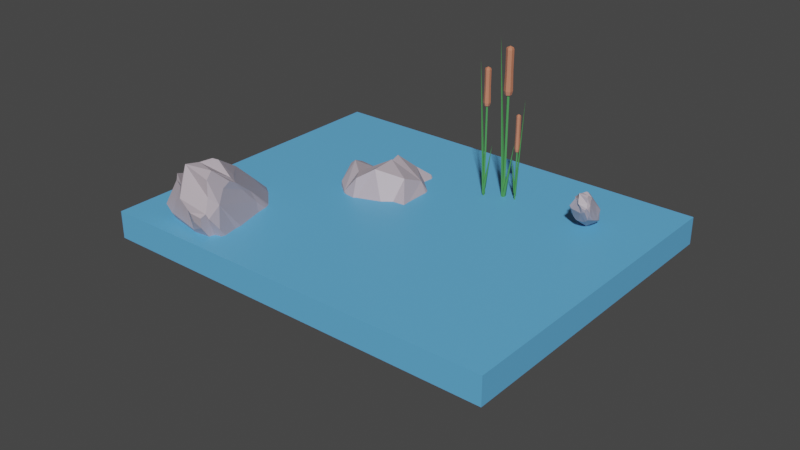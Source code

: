 # Source: pond.blend  (saved by Blender 2.91.10; exported with 4.5.12 LTS)
import bpy
from mathutils import Matrix  # noqa: F401  (used for matrix-valued properties, if any)

bpy.ops.wm.read_factory_settings(use_empty=True)
scene = bpy.context.scene
scene.name = 'Scene'

# ---- collections
col_collection = bpy.data.collections.new('Collection'); scene.collection.children.link(col_collection)

# ---- materials (node trees are filled in below, after node groups)
mat_water = bpy.data.materials.new('Water')
mat_water.use_transparent_shadow = False
mat_stone = bpy.data.materials.new('Stone')
mat_stone.use_transparent_shadow = False
mat_leaf = bpy.data.materials.new('Leaf')
mat_leaf.use_transparent_shadow = False
mat_cattail = bpy.data.materials.new('Cattail')
mat_cattail.use_transparent_shadow = False

# ---- material node trees
mat_water.use_nodes = True; mat_water.node_tree.nodes.clear()
_N = mat_water.node_tree.nodes; _L = mat_water.node_tree.links
n0 = _N.new('ShaderNodeBsdfPrincipled'); n0.name = 'Principled BSDF'; n0.location = (10, 361)
n0.distribution = 'GGX'
n0.subsurface_method = 'BURLEY'
n0.inputs[0].default_value = (0.1232, 0.4382, 0.8, 1.0)
n0.inputs[3].default_value = 1.45
n0.inputs[27].default_value = (0.0, 0.0, 0.0, 1.0)
n0.inputs[28].default_value = 1.0
n1 = _N.new('ShaderNodeOutputMaterial'); n1.name = 'Material Output'; n1.location = (300, 361)
_L.new(n0.outputs[0], n1.inputs[0])
n1.is_active_output = True
mat_stone.use_nodes = True; mat_stone.node_tree.nodes.clear()
_N = mat_stone.node_tree.nodes; _L = mat_stone.node_tree.links
n0 = _N.new('ShaderNodeBsdfPrincipled'); n0.name = 'Principled BSDF'; n0.location = (10, 361)
n0.distribution = 'GGX'
n0.subsurface_method = 'BURLEY'
n0.inputs[0].default_value = (0.4689, 0.4061, 0.4527, 1.0)
n0.inputs[3].default_value = 1.45
n0.inputs[27].default_value = (0.0, 0.0, 0.0, 1.0)
n0.inputs[28].default_value = 1.0
n1 = _N.new('ShaderNodeOutputMaterial'); n1.name = 'Material Output'; n1.location = (300, 361)
_L.new(n0.outputs[0], n1.inputs[0])
n1.is_active_output = True
mat_leaf.use_nodes = True; mat_leaf.node_tree.nodes.clear()
_N = mat_leaf.node_tree.nodes; _L = mat_leaf.node_tree.links
n0 = _N.new('ShaderNodeBsdfPrincipled'); n0.name = 'Principled BSDF'; n0.location = (10, 300)
n0.distribution = 'GGX'
n0.subsurface_method = 'BURLEY'
n0.inputs[0].default_value = (0.07296, 0.3105, 0.07632, 1.0)
n0.inputs[3].default_value = 1.45
n0.inputs[27].default_value = (0.0, 0.0, 0.0, 1.0)
n0.inputs[28].default_value = 1.0
n1 = _N.new('ShaderNodeOutputMaterial'); n1.name = 'Material Output'; n1.location = (300, 300)
_L.new(n0.outputs[0], n1.inputs[0])
n1.is_active_output = True
mat_cattail.use_nodes = True; mat_cattail.node_tree.nodes.clear()
_N = mat_cattail.node_tree.nodes; _L = mat_cattail.node_tree.links
n0 = _N.new('ShaderNodeBsdfPrincipled'); n0.name = 'Principled BSDF'; n0.location = (10, 300)
n0.distribution = 'GGX'
n0.subsurface_method = 'BURLEY'
n0.inputs[0].default_value = (0.5856, 0.2054, 0.1142, 1.0)
n0.inputs[3].default_value = 1.45
n0.inputs[27].default_value = (0.0, 0.0, 0.0, 1.0)
n0.inputs[28].default_value = 1.0
n1 = _N.new('ShaderNodeOutputMaterial'); n1.name = 'Material Output'; n1.location = (300, 300)
_L.new(n0.outputs[0], n1.inputs[0])
n1.is_active_output = True

# ---- world
world_world = bpy.data.worlds.new('World'); scene.world = world_world
world_world.use_nodes = True; world_world.node_tree.nodes.clear()
_N = world_world.node_tree.nodes; _L = world_world.node_tree.links
n0 = _N.new('ShaderNodeOutputWorld'); n0.name = 'World Output'; n0.location = (300, 300)
n1 = _N.new('ShaderNodeBackground'); n1.name = 'Background'; n1.location = (10, 300)
n1.inputs[0].default_value = (0.05088, 0.05088, 0.05088, 1.0)
_L.new(n1.outputs[0], n0.inputs[0])
n0.is_active_output = True
world_world.color = (0.05088, 0.05088, 0.05088)
world_world.use_sun_shadow = False
world_world.sun_shadow_jitter_overblur = 0.0

# ---- meshes
me_cube_001 = bpy.data.meshes.new('Cube.001')
me_cube_001.from_pydata([(-1.0, -1.0, -1.0), (-1.0, -1.0, 1.0), (-1.0, 1.0, -1.0), (-1.0, 1.0, 1.0), (1.0, -1.0, -1.0), (1.0, -1.0, 1.0), (1.0, 1.0, -1.0), (1.0, 1.0, 1.0)], [], [(0, 1, 3, 2), (2, 3, 7, 6), (6, 7, 5, 4), (4, 5, 1, 0), (2, 6, 4, 0), (7, 3, 1, 5)])
_uv = me_cube_001.uv_layers.new(name='UVMap')
_uv.uv.foreach_set('vector', [0.375, 0.0, 0.625, 0.0, 0.625, 0.25, 0.375, 0.25, 0.375, 0.25, 0.625, 0.25, 0.625, 0.5, 0.375, 0.5, 0.375, 0.5, 0.625, 0.5, 0.625, 0.75, 0.375, 0.75, 0.375, 0.75, 0.625, 0.75, 0.625, 1.0, 0.375, 1.0, 0.125, 0.5, 0.375, 0.5, 0.375, 0.75, 0.125, 0.75, 0.625, 0.5, 0.875, 0.5, 0.875, 0.75, 0.625, 0.75])
me_cube_001.materials.append(mat_water)
me_cube_001.use_remesh_fix_poles = True
me_cube_001.use_remesh_preserve_attributes = False
me_cube_001.use_mirror_vertex_groups = False
me_cube_001.update()
me_cube_003 = bpy.data.meshes.new('Cube.003')
me_cube_003.from_pydata([(-0.4619, -0.383, 0.8736), (0.1315, 0.4843, -0.2218), (-0.4624, -0.5168, 0.3695), (-0.5378, 0.223, -0.4997), (0.5043, -0.524, 0.5), (0.3565, 0.4042, -0.3935), (0.6828, 0.3739, -0.2902), (0.5243, 0.2473, 0.6347), (0.5776, 0.1976, 0.596), (0.5392, 0.07216, 0.5544), (0.6595, 0.323, 0.3443), (0.5588, 0.4851, 0.3215), (0.5023, 0.4683, 0.5429), (-0.4348, -0.2108, -0.8804), (-0.1378, 0.4354, 0.02264), (0.02159, 0.4955, 0.04461), (0.08473, 0.143, 0.9013), (0.3394, -0.1511, -0.8518), (0.3359, -0.8346, -0.1029), (0.5898, -0.6244, -0.1647), (0.539, -0.3546, -0.6015), (-0.006889, -0.4435, 0.9164), (-0.2008, -0.5028, 1.001), (-0.01824, -0.8885, 0.6041), (0.04519, -1.006, -0.02557), (0.06127, -0.9626, 0.3301), (-0.01899, -0.9849, -0.1664), (-0.07061, -0.9678, -0.3196), (0.7708, 0.3206, -0.00206), (0.7294, -0.03398, -0.2718), (0.4127, 0.1875, 0.7263), (0.2191, 0.3377, 0.854), (0.04332, 0.05615, 0.9751), (-0.03902, -0.1914, 0.9858), (-0.7042, -0.2221, 0.169), (-0.7765, -0.193, -0.1523), (-0.6512, 0.002517, 0.3143), (-0.5768, -0.6349, -0.6046), (-0.4484, -0.6298, -0.2776), (-0.6407, -0.5405, -0.5465), (0.6276, 0.3803, -0.4097), (0.7424, 0.3414, -0.3497), (0.617, 0.2805, 0.5455), (-0.6012, -0.1196, -0.7459), (-0.7614, -0.06934, -0.6037), (-0.6677, 0.2772, -0.3822), (-0.8141, -0.2458, -0.4723), (-0.6304, -0.2961, 0.6786), (-0.5599, -0.04253, 0.6502), (-0.5461, 0.1945, 0.5667), (-0.6943, -0.2222, 0.452), (-0.5777, 0.2143, 0.4489), (-0.2689, 0.4522, 0.1134), (-0.372, 0.4406, 0.2439), (0.4194, 0.3434, -0.5153), (0.1363, 0.3734, 0.8253), (0.05156, 0.4457, 0.627), (-0.08436, 0.5196, 0.4538), (0.6136, 0.4089, 0.02711), (0.623, -0.06605, -0.7324), (0.5926, 0.3094, -0.5668), (0.5864, -0.02811, -0.7606), (0.7557, -0.1744, -0.5847), (0.7308, 0.0907, -0.6313), (0.8168, 0.2102, -0.4194), (0.4341, -0.5532, 0.5876), (0.453, -0.05799, 0.6355), (0.5182, -0.1552, 0.5016), (0.5114, -0.7213, -0.09147), (0.5286, -0.5691, 0.2309), (0.6736, -0.4806, -0.2933), (-0.4154, -0.7369, -0.7237), (-0.2366, -0.8435, -0.7196), (-0.08619, -0.6243, -0.8262), (-0.01567, -0.9475, -0.3109), (-0.1934, -0.9034, -0.5656), (-0.1746, -0.6026, 0.9466), (-0.1057, -0.7269, 0.8394), (-0.2121, -0.7479, 0.5574), (0.2587, 0.2381, -0.64), (-0.2506, -0.1894, -0.8993), (0.1397, -0.2184, -0.8758), (-0.2419, -0.3984, -0.8442), (0.1178, -0.2662, -0.8674)], [], [(18, 24, 74), (23, 26, 24), (18, 74, 19), (74, 27, 75), (28, 29, 64), (31, 16, 32), (50, 36, 35), (38, 39, 37), (75, 37, 71), (20, 62, 70), (11, 42, 10), (43, 44, 3), (44, 45, 3), (44, 46, 45), (79, 54, 60), (17, 61, 59), (79, 60, 61), (65, 4, 66), (4, 67, 66), (19, 68, 18), (68, 19, 69), (19, 70, 69), (73, 72, 71), (74, 75, 72), (83, 73, 82), (13, 82, 71), (0, 76, 22), (22, 76, 21), (76, 77, 65), (77, 23, 65), (79, 17, 81), (17, 83, 81), (80, 83, 82), (24, 26, 74), (25, 23, 24), (74, 26, 27), (41, 28, 64), (30, 31, 32), (33, 22, 21), (35, 34, 50), (13, 71, 37), (26, 38, 37), (7, 8, 12), (8, 9, 42), (7, 30, 8), (80, 13, 43), (45, 46, 35), (5, 1, 6), (56, 12, 57), (31, 30, 7), (7, 12, 56), (10, 28, 11), (17, 79, 61), (20, 59, 62), (59, 61, 63), (62, 59, 63), (62, 63, 64), (41, 64, 63, 61, 60, 40, 5, 6), (66, 67, 9), (9, 10, 42), (82, 73, 71), (71, 72, 75), (79, 81, 80), (81, 83, 80), (68, 69, 4, 65, 23, 25, 24, 18), (77, 76, 0, 47, 50, 34, 2, 78, 23), (52, 14, 1, 5, 54, 79, 80, 43, 3, 45), (11, 12, 8, 42), (51, 36, 50, 47, 48, 49), (0, 22, 33, 32, 16, 55, 56, 57, 15, 1, 14, 52, 53, 36, 51, 49, 48, 47), (53, 52, 45, 35, 36), (15, 57, 12, 11, 58, 6, 1), (19, 74, 72, 73, 20, 70), (21, 76, 65, 66, 9, 8, 30, 32, 33), (43, 13, 37, 39, 46, 44), (60, 54, 5, 40), (2, 34, 35, 46, 39, 38, 26, 23, 78), (31, 7, 56, 55), (55, 16, 31), (58, 11, 28, 41, 6), (29, 70, 62, 64), (75, 27, 26, 37), (69, 70, 29, 28, 10, 9, 67, 4), (13, 80, 82), (83, 17, 59, 20, 73)])
_uv = me_cube_003.uv_layers.new(name='UVMap')
_uv.uv.foreach_set('vector', [0.4849, 0.8212, 0.4955, 0.8682, 0.4575, 0.8753, 0.556, 0.8726, 0.4758, 0.8789, 0.4955, 0.8682, 0.4849, 0.8212, 0.4575, 0.8753, 0.474, 0.7568, 0.4575, 0.8753, 0.4522, 0.8828, 0.2789, 0.7719, 0.492, 0.5598, 0.4505, 0.6295, 0.4197, 0.5842, 0.7189, 0.5618, 0.7383, 0.5848, 0.7411, 0.6175, 0.557, 0.09393, 0.5555, 0.1257, 0.4766, 0.09295, 0.1755, 0.728, 0.1587, 0.6984, 0.1748, 0.7083, 0.2789, 0.7719, 0.1748, 0.7083, 0.1989, 0.7133, 0.3534, 0.6865, 0.3672, 0.6871, 0.3663, 0.6964, 0.6687, 0.5264, 0.6554, 0.5542, 0.6327, 0.5588, 0.1696, 0.6421, 0.1468, 0.6338, 0.163, 0.5946, 0.1468, 0.6338, 0.1374, 0.5836, 0.163, 0.5946, 0.1468, 0.6338, 0.1367, 0.656, 0.1374, 0.5836, 0.2949, 0.5846, 0.2953, 0.5536, 0.3337, 0.5635, 0.3064, 0.6427, 0.3565, 0.6187, 0.363, 0.6254, 0.2949, 0.5846, 0.3337, 0.5635, 0.3565, 0.6187, 0.685, 0.7065, 0.6708, 0.7099, 0.6557, 0.6344, 0.6708, 0.7099, 0.6372, 0.6685, 0.6557, 0.6344, 0.474, 0.7568, 0.4859, 0.789, 0.4849, 0.8212, 0.4859, 0.789, 0.474, 0.7568, 0.5334, 0.7572, 0.474, 0.7568, 0.4412, 0.7202, 0.5334, 0.7572, 0.2388, 0.6981, 0.2221, 0.7223, 0.1989, 0.7133, 0.4176, 0.8484, 0.2789, 0.7719, 0.2221, 0.7223, 0.2681, 0.6537, 0.2388, 0.6981, 0.2209, 0.6763, 0.1951, 0.6506, 0.2209, 0.6763, 0.1989, 0.7133, 0.8195, 0.6872, 0.7758, 0.6978, 0.7785, 0.6875, 0.7785, 0.6875, 0.7758, 0.6978, 0.7501, 0.6818, 0.7758, 0.6978, 0.7653, 0.7112, 0.685, 0.7065, 0.7653, 0.7112, 0.7529, 0.7339, 0.685, 0.7065, 0.2949, 0.5846, 0.3064, 0.6427, 0.2718, 0.6462, 0.3064, 0.6427, 0.2681, 0.6537, 0.2718, 0.6462, 0.2169, 0.6451, 0.2681, 0.6537, 0.2209, 0.6763, 0.4955, 0.8682, 0.4758, 0.8789, 0.4575, 0.8753, 0.5453, 0.8656, 0.556, 0.8726, 0.4955, 0.8682, 0.4575, 0.8753, 0.4758, 0.8789, 0.4522, 0.8828, 0.3705, 0.5524, 0.492, 0.5598, 0.4197, 0.5842, 0.6744, 0.5647, 0.7189, 0.5618, 0.7411, 0.6175, 0.7562, 0.6522, 0.7785, 0.6875, 0.7501, 0.6818, 0.4766, 0.09295, 0.5285, 0.08616, 0.557, 0.09393, 0.1951, 0.6506, 0.1989, 0.7133, 0.1748, 0.7083, 0.1923, 0.7358, 0.1755, 0.728, 0.1748, 0.7083, 0.6802, 0.5468, 0.6711, 0.5508, 0.6811, 0.5341, 0.6711, 0.5508, 0.6553, 0.5629, 0.6554, 0.5542, 0.6802, 0.5468, 0.6744, 0.5647, 0.6711, 0.5508, 0.2169, 0.6451, 0.1951, 0.6506, 0.1696, 0.6421, 0.1374, 0.5836, 0.1367, 0.656, 0.1296, 0.6519, 0.2761, 0.5378, 0.2445, 0.5144, 0.3429, 0.5351, 0.7481, 0.5359, 0.6811, 0.5341, 0.7687, 0.5136, 0.7189, 0.5618, 0.6744, 0.5647, 0.6802, 0.5468, 0.6802, 0.5468, 0.6811, 0.5341, 0.7481, 0.5359, 0.5742, 0.5459, 0.492, 0.5598, 0.5476, 0.4966, 0.3064, 0.6427, 0.2949, 0.5846, 0.3565, 0.6187, 0.3739, 0.6865, 0.363, 0.6254, 0.3966, 0.6523, 0.363, 0.6254, 0.3565, 0.6187, 0.3859, 0.6064, 0.3966, 0.6523, 0.363, 0.6254, 0.3859, 0.6064, 0.3966, 0.6523, 0.3859, 0.6064, 0.4197, 0.5842, 0.3705, 0.5524, 0.4197, 0.5842, 0.3859, 0.6064, 0.3565, 0.6187, 0.3337, 0.5635, 0.3242, 0.5464, 0.2761, 0.5378, 0.3429, 0.5351, 0.6557, 0.6344, 0.6372, 0.6685, 0.6315, 0.5966, 0.6315, 0.5966, 0.5742, 0.5459, 0.6132, 0.5574, 0.2209, 0.6763, 0.2388, 0.6981, 0.1989, 0.7133, 0.1989, 0.7133, 0.2221, 0.7223, 0.2789, 0.7719, 0.2949, 0.5846, 0.2718, 0.6462, 0.2169, 0.6451, 0.2718, 0.6462, 0.2681, 0.6537, 0.2169, 0.6451, 0.4859, 0.789, 0.5334, 0.7572, 0.6708, 0.7099, 0.685, 0.7065, 0.7529, 0.7339, 0.5453, 0.8656, 0.4955, 0.8682, 0.4849, 0.8212, 0.7653, 0.7112, 0.7758, 0.6978, 0.8195, 0.6872, 0.8404, 0.6733, 0.8638, 0.6603, 0.8727, 0.6641, 0.593, 0.9183, 0.7824, 0.7334, 0.7529, 0.7339, 0.4594, 0.255, 0.1791, 0.5204, 0.2445, 0.5144, 0.2761, 0.5378, 0.2953, 0.5536, 0.2949, 0.5846, 0.2169, 0.6451, 0.1696, 0.6421, 0.163, 0.5946, 0.2384, 0.4257, 0.6687, 0.5264, 0.6811, 0.5341, 0.6711, 0.5508, 0.6554, 0.5542, 0.8578, 0.5995, 0.8722, 0.6266, 0.8638, 0.6603, 0.8404, 0.6733, 0.8342, 0.6336, 0.8383, 0.6009, 0.8195, 0.6872, 0.7785, 0.6875, 0.7562, 0.6522, 0.7411, 0.6175, 0.7383, 0.5848, 0.7316, 0.5572, 0.7481, 0.5359, 0.7687, 0.5136, 0.4777, 0.3196, 0.437, 0.3453, 0.4455, 0.291, 0.4594, 0.255, 0.5054, 0.248, 0.5555, 0.1257, 0.8578, 0.5995, 0.8383, 0.6009, 0.8342, 0.6336, 0.8404, 0.6733, 0.5054, 0.248, 0.4594, 0.255, 0.2384, 0.4257, 0.4766, 0.09295, 0.5555, 0.1257, 0.4777, 0.3196, 0.7687, 0.5136, 0.5619, 0.446, 0.5476, 0.4966, 0.4843, 0.4948, 0.4379, 0.4994, 0.4388, 0.3749, 0.474, 0.7568, 0.4176, 0.8484, 0.2221, 0.7223, 0.2388, 0.6981, 0.3534, 0.6865, 0.4412, 0.7202, 0.7501, 0.6818, 0.7758, 0.6978, 0.685, 0.7065, 0.6557, 0.6344, 0.6315, 0.5966, 0.6471, 0.5645, 0.6744, 0.5647, 0.7411, 0.6175, 0.7562, 0.6522, 0.1696, 0.6421, 0.1951, 0.6506, 0.1748, 0.7083, 0.1587, 0.6984, 0.4458, 0.07059, 0.1468, 0.6338, 0.3337, 0.5635, 0.2953, 0.5536, 0.2761, 0.5378, 0.3242, 0.5464, 0.593, 0.9183, 0.5285, 0.08616, 0.4766, 0.09295, 0.4458, 0.07059, 0.1587, 0.6984, 0.4549, 0.9445, 0.4758, 0.8789, 0.556, 0.8726, 0.5933, 0.862, 0.7189, 0.5618, 0.6802, 0.5468, 0.7481, 0.5359, 0.7316, 0.5572, 0.7316, 0.5572, 0.7383, 0.5848, 0.7189, 0.5618, 0.4843, 0.4948, 0.5476, 0.4966, 0.492, 0.5598, 0.4245, 0.5361, 0.4379, 0.4994, 0.4505, 0.6295, 0.4412, 0.7202, 0.3966, 0.6523, 0.4197, 0.5842, 0.2789, 0.7719, 0.4522, 0.8828, 0.1923, 0.7358, 0.1748, 0.7083, 0.5334, 0.7572, 0.4412, 0.7202, 0.4505, 0.6295, 0.492, 0.5598, 0.5742, 0.5459, 0.6315, 0.5966, 0.6372, 0.6685, 0.6708, 0.7099, 0.1951, 0.6506, 0.2169, 0.6451, 0.2209, 0.6763, 0.2681, 0.6537, 0.3064, 0.6427, 0.363, 0.6254, 0.3739, 0.6865, 0.2388, 0.6981])
me_cube_003.materials.append(mat_stone)
me_cube_003.use_remesh_fix_poles = True
me_cube_003.use_remesh_preserve_attributes = False
me_cube_003.use_mirror_vertex_groups = False
me_cube_003.update()
me_cube_006 = bpy.data.meshes.new('Cube.006')
me_cube_006.from_pydata([(-0.603, 0.6289, -0.5862), (-0.5644, -0.9476, -0.4043), (-0.7239, -0.8065, -0.5358), (-0.5778, -0.4879, 0.5213), (-0.6195, -0.6482, 0.3498), (-0.5337, -0.7655, 0.4191), (-0.2752, -0.6499, 0.5187), (-0.6306, 0.6891, -0.3974), (-0.2012, 0.3725, 0.2519), (0.06617, 0.4048, 0.1399), (0.5153, -0.5368, -0.9496), (0.8007, -0.518, -0.5797), (0.5926, -0.6826, -0.6807), (0.6898, 0.6484, -0.6681), (0.7169, 0.3675, -0.09841), (-0.7067, 0.3185, -0.1257), (-0.8769, -0.3648, -0.3825), (-0.3688, 0.007343, 0.4032), (-0.3418, 0.2138, 0.3734), (-0.4281, 0.2676, 0.3017), (-0.1412, 0.4858, -0.2029), (0.3248, 0.7242, -0.5495), (0.5358, -0.1064, 0.4597), (-0.08983, -1.055, -0.5734), (-0.3925, -1.023, -0.624), (-0.1035, -1.011, 0.3365), (0.211, -0.9268, 0.2472), (0.4383, -0.8906, 0.2543), (0.5931, -0.7301, -0.1059), (-0.2587, -0.9791, -0.175), (0.7817, 0.3471, -0.2788), (0.7441, 0.0393, -0.04481), (0.1332, 0.277, 0.4572), (-0.1274, 0.1251, 0.5502), (0.1123, -0.3088, 0.617), (-0.7896, -0.2505, 0.1804), (-0.4077, 0.2758, 0.1835), (-0.411, 0.8663, -0.4245), (0.1896, 0.508, -0.1976), (-0.1363, 0.8596, -0.5902), (-0.5083, -0.851, -0.925), (-0.7822, -0.7434, -0.7051), (-0.6738, -0.6914, -0.899), (-0.4832, -0.4925, 0.5601), (0.7004, -0.725, 0.3492), (0.7992, 0.2959, -0.06607), (-0.7316, -0.3167, -0.8982), (-0.8426, -0.4824, -0.7568), (-0.8125, 0.2369, -0.6701), (-0.5821, -0.4777, 0.1766), (-0.5957, -0.2024, 0.4859), (-0.5353, 0.07262, 0.3346), (-0.7116, 0.06993, 0.2569), (-0.2122, 0.4014, 0.09838), (-0.09063, 0.7679, -0.7253), (0.2205, 0.6613, -0.7352), (0.3411, 0.3867, 0.3983), (0.6954, 0.3732, 0.1861), (0.3878, 0.3781, 0.2133), (0.681, 0.606, -0.2519), (0.6639, 0.03613, -1.006), (0.7225, -0.2055, -0.9588), (0.7973, -0.3856, -0.8089), (0.9064, 0.2128, -0.7385), (0.8422, -0.07098, -0.7296), (0.494, -0.4663, 0.5354), (0.7807, -0.1639, 0.2903), (0.766, -0.005723, 0.2612), (0.6436, -0.7275, -0.3222), (-0.1234, -0.9385, -0.8797), (0.3335, -0.7963, -0.7936), (0.09695, -0.6915, 0.5978), (-0.1152, -0.8853, 0.5262), (-0.3181, -0.9439, 0.397)], [], [(73, 1, 29), (15, 36, 53), (20, 38, 37), (37, 38, 39), (53, 38, 20), (1, 2, 24), (42, 41, 47), (43, 3, 5), (35, 3, 50), (19, 8, 36), (68, 12, 11), (13, 55, 21), (41, 16, 47), (49, 3, 35), (18, 51, 17), (19, 36, 52), (18, 17, 33), (37, 0, 7), (54, 39, 55), (38, 53, 9), (59, 45, 30), (61, 63, 64), (22, 66, 67), (68, 11, 28), (41, 40, 24), (48, 7, 0, 37, 39, 54, 55, 13, 60, 61, 10, 70, 69, 40, 42, 46), (72, 73, 25), (6, 43, 73), (29, 1, 24), (73, 5, 1), (52, 36, 15), (40, 41, 42), (24, 2, 41), (46, 42, 47), (50, 3, 43), (53, 8, 9), (36, 8, 53), (56, 67, 57), (48, 46, 47), (3, 49, 4), (35, 50, 51), (5, 3, 4), (18, 19, 51), (19, 52, 51), (51, 52, 35), (21, 55, 39), (58, 38, 9), (10, 61, 62), (61, 60, 63), (62, 61, 64), (60, 13, 63), (62, 64, 11), (72, 6, 73), (73, 43, 5), (28, 44, 27, 26, 25, 73, 29, 24, 23, 69, 70, 12, 68), (10, 62, 11, 12, 70), (57, 67, 31, 45, 14), (20, 37, 7, 48, 15, 53), (32, 56, 57, 58, 9, 8, 19, 18, 33), (38, 58, 57, 14, 59, 13, 21, 39), (30, 45, 31, 67, 66, 22, 65, 44, 28, 11, 64, 63), (67, 56, 32, 22), (71, 72, 25, 26, 27, 44, 65, 22, 34), (30, 63, 13, 59), (15, 48, 47, 16, 35, 52), (49, 35, 16, 41, 2, 1, 5, 4), (14, 45, 59), (69, 23, 24, 40), (32, 33, 17, 51, 50, 43, 6, 72, 71, 34, 22)])
_uv = me_cube_006.uv_layers.new(name='UVMap')
_uv.uv.foreach_set('vector', [0.5865, 0.9106, 0.4354, 0.9489, 0.494, 0.9076, 0.4809, 0.1723, 0.5815, 0.1701, 0.5784, 0.265, 0.5446, 0.3154, 0.6882, 0.4468, 0.4573, 0.3234, 0.4573, 0.3234, 0.6882, 0.4468, 0.4345, 0.3664, 0.5784, 0.265, 0.5709, 0.3516, 0.5446, 0.3154, 0.1866, 0.7431, 0.1571, 0.7297, 0.2061, 0.7416, 0.1692, 0.7071, 0.1549, 0.7157, 0.1457, 0.6843, 0.5946, 0.9667, 0.5815, 0.9745, 0.5914, 0.9489, 0.5487, 0.9946, 0.5815, 0.9745, 0.5923, 0.9827, 0.8381, 0.5751, 0.8366, 0.5254, 0.8642, 0.5605, 0.3586, 0.7241, 0.3298, 0.7271, 0.3636, 0.7102, 0.3521, 0.5324, 0.2924, 0.5377, 0.2974, 0.5066, 0.1549, 0.7157, 0.1679, 0.7041, 0.1457, 0.6843, 0.5274, 0.9848, 0.5815, 0.9745, 0.5487, 0.9946, 0.8091, 0.6134, 0.8524, 0.6442, 0.8238, 0.649, 0.8381, 0.5751, 0.8642, 0.5605, 0.871, 0.6328, 0.8091, 0.6134, 0.8238, 0.649, 0.7695, 0.6109, 0.4573, 0.3234, 0.4162, 0.2753, 0.3725, 0.3317, 0.2447, 0.5141, 0.2594, 0.5018, 0.2924, 0.5377, 0.6882, 0.4468, 0.8061, 0.5056, 0.7987, 0.5137, 0.453, 0.5107, 0.535, 0.5376, 0.4461, 0.569, 0.3549, 0.6561, 0.3929, 0.5924, 0.3872, 0.641, 0.6746, 0.6317, 0.6325, 0.6317, 0.6334, 0.5783, 0.4441, 0.7719, 0.4023, 0.7087, 0.5063, 0.7686, 0.1549, 0.7157, 0.1908, 0.721, 0.2061, 0.7416, 0.1366, 0.5969, 0.3725, 0.3317, 0.1194, 0.5567, 0.4573, 0.3234, 0.4345, 0.3664, 0.2447, 0.5141, 0.2924, 0.5377, 0.3773, 0.5386, 0.3435, 0.6218, 0.3549, 0.6561, 0.3394, 0.7054, 0.2972, 0.7269, 0.247, 0.731, 0.1908, 0.721, 0.1692, 0.7071, 0.16, 0.6645, 0.7675, 0.7269, 0.8043, 0.7396, 0.7661, 0.7383, 0.8194, 0.7244, 0.8345, 0.735, 0.8043, 0.7396, 0.494, 0.9076, 0.4354, 0.9489, 0.4166, 0.9167, 0.5865, 0.9106, 0.568, 0.9536, 0.4354, 0.9489, 0.5673, 0.12, 0.5815, 0.1701, 0.4809, 0.1723, 0.1908, 0.721, 0.1549, 0.7157, 0.1692, 0.7071, 0.2061, 0.7416, 0.1571, 0.7297, 0.1549, 0.7157, 0.16, 0.6645, 0.1692, 0.7071, 0.1457, 0.6843, 0.5923, 0.9827, 0.5815, 0.9745, 0.5946, 0.9667, 0.8393, 0.5171, 0.8366, 0.5254, 0.7987, 0.5137, 0.8642, 0.5605, 0.8366, 0.5254, 0.8393, 0.5171, 0.7218, 0.5465, 0.6487, 0.5399, 0.6734, 0.5262, 0.1366, 0.5969, 0.16, 0.6645, 0.1457, 0.6843, 0.5815, 0.9745, 0.5274, 0.9848, 0.5519, 0.9725, 0.8736, 0.6803, 0.8573, 0.6864, 0.8524, 0.6442, 0.5914, 0.9489, 0.5815, 0.9745, 0.5519, 0.9725, 0.8091, 0.6134, 0.8381, 0.5751, 0.8524, 0.6442, 0.8381, 0.5751, 0.871, 0.6328, 0.8524, 0.6442, 0.8524, 0.6442, 0.871, 0.6328, 0.8736, 0.6803, 0.2974, 0.5066, 0.2924, 0.5377, 0.2594, 0.5018, 0.7551, 0.5194, 0.6882, 0.4468, 0.7987, 0.5137, 0.3394, 0.7054, 0.3549, 0.6561, 0.3722, 0.6883, 0.3549, 0.6561, 0.3435, 0.6218, 0.3929, 0.5924, 0.3722, 0.6883, 0.3549, 0.6561, 0.3872, 0.641, 0.3435, 0.6218, 0.3773, 0.5386, 0.3929, 0.5924, 0.3722, 0.6883, 0.3872, 0.641, 0.4023, 0.7087, 0.7675, 0.7269, 0.8194, 0.7244, 0.8043, 0.7396, 0.8043, 0.7396, 0.8345, 0.735, 0.8344, 0.7374, 0.6045, 0.7622, 0.6592, 0.7231, 0.6331, 0.7802, 0.5861, 0.8479, 0.5842, 0.89, 0.5865, 0.9106, 0.494, 0.9076, 0.4166, 0.9167, 0.2414, 0.7451, 0.247, 0.731, 0.2972, 0.7269, 0.4145, 0.7569, 0.4441, 0.7719, 0.3394, 0.7054, 0.3546, 0.7093, 0.3636, 0.7102, 0.3298, 0.7271, 0.2972, 0.7269, 0.6734, 0.5262, 0.6334, 0.5783, 0.5537, 0.5825, 0.6278, 0.5388, 0.6647, 0.5162, 0.5446, 0.3154, 0.4573, 0.3234, 0.3725, 0.3317, 0.1366, 0.5969, 0.4809, 0.1723, 0.5784, 0.265, 0.7443, 0.5776, 0.7218, 0.5465, 0.6734, 0.5262, 0.7551, 0.5194, 0.7987, 0.5137, 0.8366, 0.5254, 0.8381, 0.5751, 0.8091, 0.6134, 0.7695, 0.6109, 0.6882, 0.4468, 0.7551, 0.5194, 0.6734, 0.5262, 0.5339, 0.4948, 0.453, 0.5107, 0.3521, 0.5324, 0.4165, 0.4256, 0.4345, 0.3664, 0.4461, 0.569, 0.535, 0.5376, 0.5537, 0.5825, 0.6334, 0.5783, 0.6325, 0.6317, 0.6746, 0.6317, 0.6507, 0.7033, 0.6592, 0.7231, 0.5063, 0.7686, 0.4023, 0.7087, 0.3872, 0.641, 0.3929, 0.5924, 0.6334, 0.5783, 0.7218, 0.5465, 0.7443, 0.5776, 0.6746, 0.6317, 0.7333, 0.7091, 0.7675, 0.7269, 0.7661, 0.7383, 0.7251, 0.7419, 0.6958, 0.7372, 0.6592, 0.7231, 0.6507, 0.7033, 0.6746, 0.6317, 0.7309, 0.6682, 0.4461, 0.569, 0.3929, 0.5924, 0.4085, 0.5181, 0.453, 0.5107, 0.4809, 0.1723, 0.1366, 0.5969, 0.1457, 0.6843, 0.4437, 0.06163, 0.547, 0.06441, 0.5673, 0.12, 0.5274, 0.9848, 0.547, 0.06441, 0.1679, 0.7041, 0.1549, 0.7157, 0.4191, 0.9695, 0.4354, 0.9489, 0.568, 0.9536, 0.5519, 0.9725, 0.5339, 0.4948, 0.535, 0.5376, 0.453, 0.5107, 0.247, 0.731, 0.2414, 0.7451, 0.2061, 0.7416, 0.1908, 0.721, 0.7443, 0.5776, 0.7695, 0.6109, 0.8238, 0.649, 0.8524, 0.6442, 0.8573, 0.6864, 0.5946, 0.9667, 0.8194, 0.7244, 0.7675, 0.7269, 0.7333, 0.7091, 0.7309, 0.6682, 0.6746, 0.6317])
me_cube_006.materials.append(mat_stone)
me_cube_006.use_remesh_fix_poles = True
me_cube_006.use_remesh_preserve_attributes = False
me_cube_006.use_mirror_vertex_groups = False
me_cube_006.update()
me_cylinder = bpy.data.meshes.new('Cylinder')
me_cylinder.from_pydata([(0.0, 1.0, -1.0), (0.0, 1.0, 1.0), (1.0, -4.371e-08, -1.0), (1.0, -4.371e-08, 1.0), (-8.742e-08, -1.0, -1.0), (-8.742e-08, -1.0, 1.0), (-1.0, 1.192e-08, -1.0), (-1.0, 1.192e-08, 1.0)], [], [(0, 1, 3, 2), (2, 3, 5, 4), (3, 1, 7, 5), (4, 5, 7, 6), (6, 7, 1, 0), (0, 2, 4, 6)])
_uv = me_cylinder.uv_layers.new(name='UVMap')
_uv.uv.foreach_set('vector', [1.0, 0.5, 1.0, 1.0, 0.75, 1.0, 0.75, 0.5, 0.75, 0.5, 0.75, 1.0, 0.5, 1.0, 0.5, 0.5, 0.49, 0.25, 0.25, 0.49, 0.01, 0.25, 0.25, 0.01, 0.5, 0.5, 0.5, 1.0, 0.25, 1.0, 0.25, 0.5, 0.25, 0.5, 0.25, 1.0, 0.0, 1.0, 0.0, 0.5, 0.75, 0.49, 0.99, 0.25, 0.75, 0.01, 0.51, 0.25])
me_cylinder.materials.append(mat_leaf)
me_cylinder.use_remesh_fix_poles = True
me_cylinder.use_remesh_preserve_attributes = False
me_cylinder.use_mirror_vertex_groups = False
me_cylinder.update()
me_cylinder_001 = bpy.data.meshes.new('Cylinder.001')
me_cylinder_001.from_pydata([(0.0, 2.345, 1.512), (0.0, 2.664, 1.486), (2.031, 1.172, 1.512), (-6.132e-07, 3.541e-07, 1.535), (-2.031, 1.172, 1.512), (-2.307, 1.332, 1.486), (-2.031, -1.172, 1.512), (-2.307, -1.332, 1.486), (-4.036e-07, -2.345, 1.512), (-4.426e-07, -2.664, 1.486), (2.031, -1.172, 1.512), (2.307, -1.332, 1.486), (2.274, -1.313, 1.183), (2.307, 1.332, 1.486), (2.274, 1.313, 1.183), (2.595, 1.498, 0.9062), (-1.262e-07, 2.626, 1.183), (0.0, 2.996, 0.9062), (-2.274, 1.313, 1.183), (-2.595, 1.498, 0.9062), (-2.274, -1.313, 1.183), (-2.595, -1.498, 0.9062), (-4.696e-07, -2.626, 1.183), (-4.204e-07, -2.996, 0.9062), (-4.735e-07, -2.345, 0.8534), (2.595, -1.498, 0.9062), (2.031, -1.172, 0.8534), (2.031, 1.172, 0.8534), (0.0, 7.081e-07, 0.8298), (0.0, 2.345, 0.8534), (-2.031, -1.172, 0.8534), (-2.031, 1.172, 0.8534)], [], [(5, 4, 0, 1), (1, 0, 2, 13), (0, 3, 2), (4, 3, 0), (7, 6, 4, 5), (6, 3, 4), (9, 8, 6, 7), (8, 3, 6), (11, 10, 8, 9), (10, 3, 8), (13, 2, 10, 11), (2, 3, 10), (12, 11, 9, 22), (14, 13, 11, 12), (16, 1, 13, 14), (15, 14, 12, 25), (17, 16, 14, 15), (18, 5, 1, 16), (19, 18, 16, 17), (20, 7, 5, 18), (21, 20, 18, 19), (22, 9, 7, 20), (23, 22, 20, 21), (25, 12, 22, 23), (24, 23, 21, 30), (26, 25, 23, 24), (27, 15, 25, 26), (28, 27, 26), (28, 26, 24), (28, 24, 30), (28, 31, 29), (28, 29, 27), (28, 30, 31), (31, 19, 17, 29), (30, 21, 19, 31), (29, 17, 15, 27)])
_uv = me_cylinder_001.uv_layers.new(name='UVMap')
_uv.uv.foreach_set('vector', [0.8333, 0.8023, 0.8333, 0.8333, 0.6667, 0.8333, 0.6667, 0.8023, 0.6667, 0.8023, 0.6667, 0.8333, 0.5, 0.8333, 0.5, 0.8023, 0.6667, 0.8333, 0.5833, 1.0, 0.5, 0.8333, 0.8333, 0.8333, 0.75, 1.0, 0.6667, 0.8333, 1.0, 0.8023, 1.0, 0.8333, 0.8333, 0.8333, 0.8333, 0.8023, 1.0, 0.8333, 0.9167, 1.0, 0.8333, 0.8333, 0.1667, 0.8023, 0.1667, 0.8333, 0.0, 0.8333, 0.0, 0.8023, 0.1667, 0.8333, 0.08333, 1.0, 0.0, 0.8333, 0.3333, 0.8023, 0.3333, 0.8333, 0.1667, 0.8333, 0.1667, 0.8023, 0.3333, 0.8333, 0.25, 1.0, 0.1667, 0.8333, 0.5, 0.8023, 0.5, 0.8333, 0.3333, 0.8333, 0.3333, 0.8023, 0.5, 0.8333, 0.4167, 1.0, 0.3333, 0.8333, 0.3333, 0.5, 0.3333, 0.8023, 0.1667, 0.8023, 0.1667, 0.5, 0.5, 0.5, 0.5, 0.8023, 0.3333, 0.8023, 0.3333, 0.5, 0.6667, 0.5, 0.6667, 0.8023, 0.5, 0.8023, 0.5, 0.5, 0.5, 0.2299, 0.5, 0.5, 0.3333, 0.5, 0.3333, 0.2299, 0.6667, 0.2299, 0.6667, 0.5, 0.5, 0.5, 0.5, 0.2299, 0.8333, 0.5, 0.8333, 0.8023, 0.6667, 0.8023, 0.6667, 0.5, 0.8333, 0.2299, 0.8333, 0.5, 0.6667, 0.5, 0.6667, 0.2299, 1.0, 0.5, 1.0, 0.8023, 0.8333, 0.8023, 0.8333, 0.5, 1.0, 0.2299, 1.0, 0.5, 0.8333, 0.5, 0.8333, 0.2299, 0.1667, 0.5, 0.1667, 0.8023, 0.0, 0.8023, 2.98e-08, 0.5, 0.1667, 0.2299, 0.1667, 0.5, 2.98e-08, 0.5, 1.131e-08, 0.2299, 0.3333, 0.2299, 0.3333, 0.5, 0.1667, 0.5, 0.1667, 0.2299, 0.1667, 0.1667, 0.1667, 0.2299, 1.131e-08, 0.2299, 0.0, 0.1667, 0.3333, 0.1667, 0.3333, 0.2299, 0.1667, 0.2299, 0.1667, 0.1667, 0.5, 0.1667, 0.5, 0.2299, 0.3333, 0.2299, 0.3333, 0.1667, 0.4167, 0.0, 0.5, 0.1667, 0.3333, 0.1667, 0.25, 0.0, 0.3333, 0.1667, 0.1667, 0.1667, 0.08333, 0.0, 0.1667, 0.1667, 0.0, 0.1667, 0.75, 0.0, 0.8333, 0.1667, 0.6667, 0.1667, 0.5833, 0.0, 0.6667, 0.1667, 0.5, 0.1667, 0.9167, 0.0, 1.0, 0.1667, 0.8333, 0.1667, 0.8333, 0.1667, 0.8333, 0.2299, 0.6667, 0.2299, 0.6667, 0.1667, 1.0, 0.1667, 1.0, 0.2299, 0.8333, 0.2299, 0.8333, 0.1667, 0.6667, 0.1667, 0.6667, 0.2299, 0.5, 0.2299, 0.5, 0.1667])
me_cylinder_001.materials.append(mat_cattail)
me_cylinder_001.use_remesh_fix_poles = True
me_cylinder_001.use_remesh_preserve_attributes = False
me_cylinder_001.use_mirror_vertex_groups = False
me_cylinder_001.update()
me_cylinder_002 = bpy.data.meshes.new('Cylinder.002')
me_cylinder_002.from_pydata([(0.0, -2.101, -0.6852), (1.202, -0.6491, -0.6852), (7.275, -0.7453, 0.1722), (-1.202, -0.6491, -0.6852), (-0.7426, 1.699, -0.6852), (0.7426, 1.699, -0.6852)], [], [(0, 1, 5, 4, 3), (0, 2, 1), (3, 2, 0), (4, 2, 3), (5, 2, 4), (1, 2, 5)])
_uv = me_cylinder_002.uv_layers.new(name='UVMap')
_uv.uv.foreach_set('vector', [0.75, 0.49, 0.9783, 0.3242, 0.8911, 0.05584, 0.6089, 0.05584, 0.5217, 0.3242, 0.25, 0.49, 0.25, 0.25, 0.4783, 0.3242, 0.02175, 0.3242, 0.25, 0.25, 0.25, 0.49, 0.1089, 0.05584, 0.25, 0.25, 0.02175, 0.3242, 0.3911, 0.05584, 0.25, 0.25, 0.1089, 0.05584, 0.4783, 0.3242, 0.25, 0.25, 0.3911, 0.05584])
me_cylinder_002.materials.append(mat_leaf)
me_cylinder_002.use_remesh_fix_poles = True
me_cylinder_002.use_remesh_preserve_attributes = False
me_cylinder_002.use_mirror_vertex_groups = False
me_cylinder_002.update()
me_cylinder_003 = bpy.data.meshes.new('Cylinder.003')
me_cylinder_003.from_pydata([(-0.3286, 2.075, -0.7744), (-1.288, 0.4531, -0.7744), (-7.302, -0.4019, 1.634), (1.085, 0.8291, -0.7744), (0.9993, -1.562, -0.7744), (-0.4676, -1.795, -0.7744)], [], [(0, 1, 5, 4, 3), (0, 2, 1), (3, 2, 0), (4, 2, 3), (5, 2, 4), (1, 2, 5)])
_uv = me_cylinder_003.uv_layers.new(name='UVMap')
_uv.uv.foreach_set('vector', [0.75, 0.49, 0.9783, 0.3242, 0.8911, 0.05584, 0.6089, 0.05584, 0.5217, 0.3242, 0.25, 0.49, 0.25, 0.25, 0.4783, 0.3242, 0.02175, 0.3242, 0.25, 0.25, 0.25, 0.49, 0.1089, 0.05584, 0.25, 0.25, 0.02175, 0.3242, 0.3911, 0.05584, 0.25, 0.25, 0.1089, 0.05584, 0.4783, 0.3242, 0.25, 0.25, 0.3911, 0.05584])
me_cylinder_003.materials.append(mat_leaf)
me_cylinder_003.use_remesh_fix_poles = True
me_cylinder_003.use_remesh_preserve_attributes = False
me_cylinder_003.use_mirror_vertex_groups = False
me_cylinder_003.update()
me_cylinder_004 = bpy.data.meshes.new('Cylinder.004')
me_cylinder_004.from_pydata([(0.0, 1.0, -1.0), (0.0, 1.0, 1.0), (1.0, -4.371e-08, -1.0), (1.0, -4.371e-08, 1.0), (-8.742e-08, -1.0, -1.0), (-8.742e-08, -1.0, 1.0), (-1.0, 1.192e-08, -1.0), (-1.0, 1.192e-08, 1.0)], [], [(0, 1, 3, 2), (2, 3, 5, 4), (3, 1, 7, 5), (4, 5, 7, 6), (6, 7, 1, 0), (0, 2, 4, 6)])
_uv = me_cylinder_004.uv_layers.new(name='UVMap')
_uv.uv.foreach_set('vector', [1.0, 0.5, 1.0, 1.0, 0.75, 1.0, 0.75, 0.5, 0.75, 0.5, 0.75, 1.0, 0.5, 1.0, 0.5, 0.5, 0.49, 0.25, 0.25, 0.49, 0.01, 0.25, 0.25, 0.01, 0.5, 0.5, 0.5, 1.0, 0.25, 1.0, 0.25, 0.5, 0.25, 0.5, 0.25, 1.0, 0.0, 1.0, 0.0, 0.5, 0.75, 0.49, 0.99, 0.25, 0.75, 0.01, 0.51, 0.25])
me_cylinder_004.materials.append(mat_leaf)
me_cylinder_004.use_remesh_fix_poles = True
me_cylinder_004.use_remesh_preserve_attributes = False
me_cylinder_004.use_mirror_vertex_groups = False
me_cylinder_004.update()
me_cylinder_005 = bpy.data.meshes.new('Cylinder.005')
me_cylinder_005.from_pydata([(0.0, 2.345, 1.512), (0.0, 2.664, 1.486), (2.031, 1.172, 1.512), (-6.132e-07, 3.541e-07, 1.535), (-2.031, 1.172, 1.512), (-2.307, 1.332, 1.486), (-2.031, -1.172, 1.512), (-2.307, -1.332, 1.486), (-4.036e-07, -2.345, 1.512), (-4.426e-07, -2.664, 1.486), (2.031, -1.172, 1.512), (2.307, -1.332, 1.486), (2.274, -1.313, 1.183), (2.307, 1.332, 1.486), (2.274, 1.313, 1.183), (2.595, 1.498, 0.9062), (-1.262e-07, 2.626, 1.183), (0.0, 2.996, 0.9062), (-2.274, 1.313, 1.183), (-2.595, 1.498, 0.9062), (-2.274, -1.313, 1.183), (-2.595, -1.498, 0.9062), (-4.696e-07, -2.626, 1.183), (-4.204e-07, -2.996, 0.9062), (-4.735e-07, -2.345, 0.8534), (2.595, -1.498, 0.9062), (2.031, -1.172, 0.8534), (2.031, 1.172, 0.8534), (0.0, 7.081e-07, 0.8298), (0.0, 2.345, 0.8534), (-2.031, -1.172, 0.8534), (-2.031, 1.172, 0.8534)], [], [(5, 4, 0, 1), (1, 0, 2, 13), (0, 3, 2), (4, 3, 0), (7, 6, 4, 5), (6, 3, 4), (9, 8, 6, 7), (8, 3, 6), (11, 10, 8, 9), (10, 3, 8), (13, 2, 10, 11), (2, 3, 10), (12, 11, 9, 22), (14, 13, 11, 12), (16, 1, 13, 14), (15, 14, 12, 25), (17, 16, 14, 15), (18, 5, 1, 16), (19, 18, 16, 17), (20, 7, 5, 18), (21, 20, 18, 19), (22, 9, 7, 20), (23, 22, 20, 21), (25, 12, 22, 23), (24, 23, 21, 30), (26, 25, 23, 24), (27, 15, 25, 26), (28, 27, 26), (28, 26, 24), (28, 24, 30), (28, 31, 29), (28, 29, 27), (28, 30, 31), (31, 19, 17, 29), (30, 21, 19, 31), (29, 17, 15, 27)])
_uv = me_cylinder_005.uv_layers.new(name='UVMap')
_uv.uv.foreach_set('vector', [0.8333, 0.8023, 0.8333, 0.8333, 0.6667, 0.8333, 0.6667, 0.8023, 0.6667, 0.8023, 0.6667, 0.8333, 0.5, 0.8333, 0.5, 0.8023, 0.6667, 0.8333, 0.5833, 1.0, 0.5, 0.8333, 0.8333, 0.8333, 0.75, 1.0, 0.6667, 0.8333, 1.0, 0.8023, 1.0, 0.8333, 0.8333, 0.8333, 0.8333, 0.8023, 1.0, 0.8333, 0.9167, 1.0, 0.8333, 0.8333, 0.1667, 0.8023, 0.1667, 0.8333, 0.0, 0.8333, 0.0, 0.8023, 0.1667, 0.8333, 0.08333, 1.0, 0.0, 0.8333, 0.3333, 0.8023, 0.3333, 0.8333, 0.1667, 0.8333, 0.1667, 0.8023, 0.3333, 0.8333, 0.25, 1.0, 0.1667, 0.8333, 0.5, 0.8023, 0.5, 0.8333, 0.3333, 0.8333, 0.3333, 0.8023, 0.5, 0.8333, 0.4167, 1.0, 0.3333, 0.8333, 0.3333, 0.5, 0.3333, 0.8023, 0.1667, 0.8023, 0.1667, 0.5, 0.5, 0.5, 0.5, 0.8023, 0.3333, 0.8023, 0.3333, 0.5, 0.6667, 0.5, 0.6667, 0.8023, 0.5, 0.8023, 0.5, 0.5, 0.5, 0.2299, 0.5, 0.5, 0.3333, 0.5, 0.3333, 0.2299, 0.6667, 0.2299, 0.6667, 0.5, 0.5, 0.5, 0.5, 0.2299, 0.8333, 0.5, 0.8333, 0.8023, 0.6667, 0.8023, 0.6667, 0.5, 0.8333, 0.2299, 0.8333, 0.5, 0.6667, 0.5, 0.6667, 0.2299, 1.0, 0.5, 1.0, 0.8023, 0.8333, 0.8023, 0.8333, 0.5, 1.0, 0.2299, 1.0, 0.5, 0.8333, 0.5, 0.8333, 0.2299, 0.1667, 0.5, 0.1667, 0.8023, 0.0, 0.8023, 2.98e-08, 0.5, 0.1667, 0.2299, 0.1667, 0.5, 2.98e-08, 0.5, 1.131e-08, 0.2299, 0.3333, 0.2299, 0.3333, 0.5, 0.1667, 0.5, 0.1667, 0.2299, 0.1667, 0.1667, 0.1667, 0.2299, 1.131e-08, 0.2299, 0.0, 0.1667, 0.3333, 0.1667, 0.3333, 0.2299, 0.1667, 0.2299, 0.1667, 0.1667, 0.5, 0.1667, 0.5, 0.2299, 0.3333, 0.2299, 0.3333, 0.1667, 0.4167, 0.0, 0.5, 0.1667, 0.3333, 0.1667, 0.25, 0.0, 0.3333, 0.1667, 0.1667, 0.1667, 0.08333, 0.0, 0.1667, 0.1667, 0.0, 0.1667, 0.75, 0.0, 0.8333, 0.1667, 0.6667, 0.1667, 0.5833, 0.0, 0.6667, 0.1667, 0.5, 0.1667, 0.9167, 0.0, 1.0, 0.1667, 0.8333, 0.1667, 0.8333, 0.1667, 0.8333, 0.2299, 0.6667, 0.2299, 0.6667, 0.1667, 1.0, 0.1667, 1.0, 0.2299, 0.8333, 0.2299, 0.8333, 0.1667, 0.6667, 0.1667, 0.6667, 0.2299, 0.5, 0.2299, 0.5, 0.1667])
me_cylinder_005.materials.append(mat_cattail)
me_cylinder_005.use_remesh_fix_poles = True
me_cylinder_005.use_remesh_preserve_attributes = False
me_cylinder_005.use_mirror_vertex_groups = False
me_cylinder_005.update()
me_cylinder_006 = bpy.data.meshes.new('Cylinder.006')
me_cylinder_006.from_pydata([(0.0, -2.101, -0.6852), (1.202, -0.6491, -0.6852), (7.275, -0.7453, 0.1722), (-1.202, -0.6491, -0.6852), (-0.7426, 1.699, -0.6852), (0.7426, 1.699, -0.6852)], [], [(0, 1, 5, 4, 3), (0, 2, 1), (3, 2, 0), (4, 2, 3), (5, 2, 4), (1, 2, 5)])
_uv = me_cylinder_006.uv_layers.new(name='UVMap')
_uv.uv.foreach_set('vector', [0.75, 0.49, 0.9783, 0.3242, 0.8911, 0.05584, 0.6089, 0.05584, 0.5217, 0.3242, 0.25, 0.49, 0.25, 0.25, 0.4783, 0.3242, 0.02175, 0.3242, 0.25, 0.25, 0.25, 0.49, 0.1089, 0.05584, 0.25, 0.25, 0.02175, 0.3242, 0.3911, 0.05584, 0.25, 0.25, 0.1089, 0.05584, 0.4783, 0.3242, 0.25, 0.25, 0.3911, 0.05584])
me_cylinder_006.materials.append(mat_leaf)
me_cylinder_006.use_remesh_fix_poles = True
me_cylinder_006.use_remesh_preserve_attributes = False
me_cylinder_006.use_mirror_vertex_groups = False
me_cylinder_006.update()
me_cylinder_007 = bpy.data.meshes.new('Cylinder.007')
me_cylinder_007.from_pydata([(-0.3286, 2.075, -0.7744), (-1.288, 0.4531, -0.7744), (-7.302, -0.4019, 1.634), (1.085, 0.8291, -0.7744), (0.9993, -1.562, -0.7744), (-0.4676, -1.795, -0.7744)], [], [(0, 1, 5, 4, 3), (0, 2, 1), (3, 2, 0), (4, 2, 3), (5, 2, 4), (1, 2, 5)])
_uv = me_cylinder_007.uv_layers.new(name='UVMap')
_uv.uv.foreach_set('vector', [0.75, 0.49, 0.9783, 0.3242, 0.8911, 0.05584, 0.6089, 0.05584, 0.5217, 0.3242, 0.25, 0.49, 0.25, 0.25, 0.4783, 0.3242, 0.02175, 0.3242, 0.25, 0.25, 0.25, 0.49, 0.1089, 0.05584, 0.25, 0.25, 0.02175, 0.3242, 0.3911, 0.05584, 0.25, 0.25, 0.1089, 0.05584, 0.4783, 0.3242, 0.25, 0.25, 0.3911, 0.05584])
me_cylinder_007.materials.append(mat_leaf)
me_cylinder_007.use_remesh_fix_poles = True
me_cylinder_007.use_remesh_preserve_attributes = False
me_cylinder_007.use_mirror_vertex_groups = False
me_cylinder_007.update()
me_cylinder_008 = bpy.data.meshes.new('Cylinder.008')
me_cylinder_008.from_pydata([(0.0, 1.0, -1.0), (0.0, 1.0, 1.0), (1.0, -4.371e-08, -1.0), (1.0, -4.371e-08, 1.0), (-8.742e-08, -1.0, -1.0), (-8.742e-08, -1.0, 1.0), (-1.0, 1.192e-08, -1.0), (-1.0, 1.192e-08, 1.0)], [], [(0, 1, 3, 2), (2, 3, 5, 4), (3, 1, 7, 5), (4, 5, 7, 6), (6, 7, 1, 0), (0, 2, 4, 6)])
_uv = me_cylinder_008.uv_layers.new(name='UVMap')
_uv.uv.foreach_set('vector', [1.0, 0.5, 1.0, 1.0, 0.75, 1.0, 0.75, 0.5, 0.75, 0.5, 0.75, 1.0, 0.5, 1.0, 0.5, 0.5, 0.49, 0.25, 0.25, 0.49, 0.01, 0.25, 0.25, 0.01, 0.5, 0.5, 0.5, 1.0, 0.25, 1.0, 0.25, 0.5, 0.25, 0.5, 0.25, 1.0, 0.0, 1.0, 0.0, 0.5, 0.75, 0.49, 0.99, 0.25, 0.75, 0.01, 0.51, 0.25])
me_cylinder_008.materials.append(mat_leaf)
me_cylinder_008.use_remesh_fix_poles = True
me_cylinder_008.use_remesh_preserve_attributes = False
me_cylinder_008.use_mirror_vertex_groups = False
me_cylinder_008.update()
me_cylinder_009 = bpy.data.meshes.new('Cylinder.009')
me_cylinder_009.from_pydata([(0.0, 2.345, 1.512), (0.0, 2.664, 1.486), (2.031, 1.172, 1.512), (-6.132e-07, 3.541e-07, 1.535), (-2.031, 1.172, 1.512), (-2.307, 1.332, 1.486), (-2.031, -1.172, 1.512), (-2.307, -1.332, 1.486), (-4.036e-07, -2.345, 1.512), (-4.426e-07, -2.664, 1.486), (2.031, -1.172, 1.512), (2.307, -1.332, 1.486), (2.274, -1.313, 1.183), (2.307, 1.332, 1.486), (2.274, 1.313, 1.183), (2.595, 1.498, 0.9062), (-1.262e-07, 2.626, 1.183), (0.0, 2.996, 0.9062), (-2.274, 1.313, 1.183), (-2.595, 1.498, 0.9062), (-2.274, -1.313, 1.183), (-2.595, -1.498, 0.9062), (-4.696e-07, -2.626, 1.183), (-4.204e-07, -2.996, 0.9062), (-4.735e-07, -2.345, 0.8534), (2.595, -1.498, 0.9062), (2.031, -1.172, 0.8534), (2.031, 1.172, 0.8534), (0.0, 7.081e-07, 0.8298), (0.0, 2.345, 0.8534), (-2.031, -1.172, 0.8534), (-2.031, 1.172, 0.8534)], [], [(5, 4, 0, 1), (1, 0, 2, 13), (0, 3, 2), (4, 3, 0), (7, 6, 4, 5), (6, 3, 4), (9, 8, 6, 7), (8, 3, 6), (11, 10, 8, 9), (10, 3, 8), (13, 2, 10, 11), (2, 3, 10), (12, 11, 9, 22), (14, 13, 11, 12), (16, 1, 13, 14), (15, 14, 12, 25), (17, 16, 14, 15), (18, 5, 1, 16), (19, 18, 16, 17), (20, 7, 5, 18), (21, 20, 18, 19), (22, 9, 7, 20), (23, 22, 20, 21), (25, 12, 22, 23), (24, 23, 21, 30), (26, 25, 23, 24), (27, 15, 25, 26), (28, 27, 26), (28, 26, 24), (28, 24, 30), (28, 31, 29), (28, 29, 27), (28, 30, 31), (31, 19, 17, 29), (30, 21, 19, 31), (29, 17, 15, 27)])
_uv = me_cylinder_009.uv_layers.new(name='UVMap')
_uv.uv.foreach_set('vector', [0.8333, 0.8023, 0.8333, 0.8333, 0.6667, 0.8333, 0.6667, 0.8023, 0.6667, 0.8023, 0.6667, 0.8333, 0.5, 0.8333, 0.5, 0.8023, 0.6667, 0.8333, 0.5833, 1.0, 0.5, 0.8333, 0.8333, 0.8333, 0.75, 1.0, 0.6667, 0.8333, 1.0, 0.8023, 1.0, 0.8333, 0.8333, 0.8333, 0.8333, 0.8023, 1.0, 0.8333, 0.9167, 1.0, 0.8333, 0.8333, 0.1667, 0.8023, 0.1667, 0.8333, 0.0, 0.8333, 0.0, 0.8023, 0.1667, 0.8333, 0.08333, 1.0, 0.0, 0.8333, 0.3333, 0.8023, 0.3333, 0.8333, 0.1667, 0.8333, 0.1667, 0.8023, 0.3333, 0.8333, 0.25, 1.0, 0.1667, 0.8333, 0.5, 0.8023, 0.5, 0.8333, 0.3333, 0.8333, 0.3333, 0.8023, 0.5, 0.8333, 0.4167, 1.0, 0.3333, 0.8333, 0.3333, 0.5, 0.3333, 0.8023, 0.1667, 0.8023, 0.1667, 0.5, 0.5, 0.5, 0.5, 0.8023, 0.3333, 0.8023, 0.3333, 0.5, 0.6667, 0.5, 0.6667, 0.8023, 0.5, 0.8023, 0.5, 0.5, 0.5, 0.2299, 0.5, 0.5, 0.3333, 0.5, 0.3333, 0.2299, 0.6667, 0.2299, 0.6667, 0.5, 0.5, 0.5, 0.5, 0.2299, 0.8333, 0.5, 0.8333, 0.8023, 0.6667, 0.8023, 0.6667, 0.5, 0.8333, 0.2299, 0.8333, 0.5, 0.6667, 0.5, 0.6667, 0.2299, 1.0, 0.5, 1.0, 0.8023, 0.8333, 0.8023, 0.8333, 0.5, 1.0, 0.2299, 1.0, 0.5, 0.8333, 0.5, 0.8333, 0.2299, 0.1667, 0.5, 0.1667, 0.8023, 0.0, 0.8023, 2.98e-08, 0.5, 0.1667, 0.2299, 0.1667, 0.5, 2.98e-08, 0.5, 1.131e-08, 0.2299, 0.3333, 0.2299, 0.3333, 0.5, 0.1667, 0.5, 0.1667, 0.2299, 0.1667, 0.1667, 0.1667, 0.2299, 1.131e-08, 0.2299, 0.0, 0.1667, 0.3333, 0.1667, 0.3333, 0.2299, 0.1667, 0.2299, 0.1667, 0.1667, 0.5, 0.1667, 0.5, 0.2299, 0.3333, 0.2299, 0.3333, 0.1667, 0.4167, 0.0, 0.5, 0.1667, 0.3333, 0.1667, 0.25, 0.0, 0.3333, 0.1667, 0.1667, 0.1667, 0.08333, 0.0, 0.1667, 0.1667, 0.0, 0.1667, 0.75, 0.0, 0.8333, 0.1667, 0.6667, 0.1667, 0.5833, 0.0, 0.6667, 0.1667, 0.5, 0.1667, 0.9167, 0.0, 1.0, 0.1667, 0.8333, 0.1667, 0.8333, 0.1667, 0.8333, 0.2299, 0.6667, 0.2299, 0.6667, 0.1667, 1.0, 0.1667, 1.0, 0.2299, 0.8333, 0.2299, 0.8333, 0.1667, 0.6667, 0.1667, 0.6667, 0.2299, 0.5, 0.2299, 0.5, 0.1667])
me_cylinder_009.materials.append(mat_cattail)
me_cylinder_009.use_remesh_fix_poles = True
me_cylinder_009.use_remesh_preserve_attributes = False
me_cylinder_009.use_mirror_vertex_groups = False
me_cylinder_009.update()
me_cylinder_010 = bpy.data.meshes.new('Cylinder.010')
me_cylinder_010.from_pydata([(0.0, -2.101, -0.6852), (1.202, -0.6491, -0.6852), (7.275, -0.7453, 0.1722), (-1.202, -0.6491, -0.6852), (-0.7426, 1.699, -0.6852), (0.7426, 1.699, -0.6852)], [], [(0, 1, 5, 4, 3), (0, 2, 1), (3, 2, 0), (4, 2, 3), (5, 2, 4), (1, 2, 5)])
_uv = me_cylinder_010.uv_layers.new(name='UVMap')
_uv.uv.foreach_set('vector', [0.75, 0.49, 0.9783, 0.3242, 0.8911, 0.05584, 0.6089, 0.05584, 0.5217, 0.3242, 0.25, 0.49, 0.25, 0.25, 0.4783, 0.3242, 0.02175, 0.3242, 0.25, 0.25, 0.25, 0.49, 0.1089, 0.05584, 0.25, 0.25, 0.02175, 0.3242, 0.3911, 0.05584, 0.25, 0.25, 0.1089, 0.05584, 0.4783, 0.3242, 0.25, 0.25, 0.3911, 0.05584])
me_cylinder_010.materials.append(mat_leaf)
me_cylinder_010.use_remesh_fix_poles = True
me_cylinder_010.use_remesh_preserve_attributes = False
me_cylinder_010.use_mirror_vertex_groups = False
me_cylinder_010.update()
me_cylinder_011 = bpy.data.meshes.new('Cylinder.011')
me_cylinder_011.from_pydata([(-0.3286, 2.075, -0.7744), (-1.288, 0.4531, -0.7744), (-7.302, -0.4019, 1.634), (1.085, 0.8291, -0.7744), (0.9993, -1.562, -0.7744), (-0.4676, -1.795, -0.7744)], [], [(0, 1, 5, 4, 3), (0, 2, 1), (3, 2, 0), (4, 2, 3), (5, 2, 4), (1, 2, 5)])
_uv = me_cylinder_011.uv_layers.new(name='UVMap')
_uv.uv.foreach_set('vector', [0.75, 0.49, 0.9783, 0.3242, 0.8911, 0.05584, 0.6089, 0.05584, 0.5217, 0.3242, 0.25, 0.49, 0.25, 0.25, 0.4783, 0.3242, 0.02175, 0.3242, 0.25, 0.25, 0.25, 0.49, 0.1089, 0.05584, 0.25, 0.25, 0.02175, 0.3242, 0.3911, 0.05584, 0.25, 0.25, 0.1089, 0.05584, 0.4783, 0.3242, 0.25, 0.25, 0.3911, 0.05584])
me_cylinder_011.materials.append(mat_leaf)
me_cylinder_011.use_remesh_fix_poles = True
me_cylinder_011.use_remesh_preserve_attributes = False
me_cylinder_011.use_mirror_vertex_groups = False
me_cylinder_011.update()
me_cube_012 = bpy.data.meshes.new('Cube.012')
me_cube_012.from_pydata([(-0.4619, -0.383, 0.8736), (0.1315, 0.4843, -0.2218), (-0.4624, -0.5168, 0.3695), (-0.5378, 0.223, -0.4997), (0.5043, -0.524, 0.5), (0.3565, 0.4042, -0.3935), (0.6828, 0.3739, -0.2902), (0.5243, 0.2473, 0.6347), (0.5776, 0.1976, 0.596), (0.5392, 0.07216, 0.5544), (0.6595, 0.323, 0.3443), (0.5588, 0.4851, 0.3215), (0.5023, 0.4683, 0.5429), (-0.4348, -0.2108, -0.8804), (-0.1378, 0.4354, 0.02264), (0.02159, 0.4955, 0.04461), (0.08473, 0.143, 0.9013), (0.3394, -0.1511, -0.8518), (0.3359, -0.8346, -0.1029), (0.5898, -0.6244, -0.1647), (0.539, -0.3546, -0.6015), (-0.006889, -0.4435, 0.9164), (-0.2008, -0.5028, 1.001), (-0.01824, -0.8885, 0.6041), (0.04519, -1.006, -0.02557), (0.06127, -0.9626, 0.3301), (-0.01899, -0.9849, -0.1664), (-0.07061, -0.9678, -0.3196), (0.7708, 0.3206, -0.00206), (0.7294, -0.03398, -0.2718), (0.4127, 0.1875, 0.7263), (0.2191, 0.3377, 0.854), (0.04332, 0.05615, 0.9751), (-0.03902, -0.1914, 0.9858), (-0.7042, -0.2221, 0.169), (-0.7765, -0.193, -0.1523), (-0.6512, 0.002517, 0.3143), (-0.5768, -0.6349, -0.6046), (-0.4484, -0.6298, -0.2776), (-0.6407, -0.5405, -0.5465), (0.6276, 0.3803, -0.4097), (0.7424, 0.3414, -0.3497), (0.617, 0.2805, 0.5455), (-0.6012, -0.1196, -0.7459), (-0.7614, -0.06934, -0.6037), (-0.6677, 0.2772, -0.3822), (-0.8141, -0.2458, -0.4723), (-0.6304, -0.2961, 0.6786), (-0.5599, -0.04253, 0.6502), (-0.5461, 0.1945, 0.5667), (-0.6943, -0.2222, 0.452), (-0.5777, 0.2143, 0.4489), (-0.2689, 0.4522, 0.1134), (-0.372, 0.4406, 0.2439), (0.4194, 0.3434, -0.5153), (0.1363, 0.3734, 0.8253), (0.05156, 0.4457, 0.627), (-0.08436, 0.5196, 0.4538), (0.6136, 0.4089, 0.02711), (0.623, -0.06605, -0.7324), (0.5926, 0.3094, -0.5668), (0.5864, -0.02811, -0.7606), (0.7557, -0.1744, -0.5847), (0.7308, 0.0907, -0.6313), (0.8168, 0.2102, -0.4194), (0.4341, -0.5532, 0.5876), (0.453, -0.05799, 0.6355), (0.5182, -0.1552, 0.5016), (0.5114, -0.7213, -0.09147), (0.5286, -0.5691, 0.2309), (0.6736, -0.4806, -0.2933), (-0.4154, -0.7369, -0.7237), (-0.2366, -0.8435, -0.7196), (-0.08619, -0.6243, -0.8262), (-0.01567, -0.9475, -0.3109), (-0.1934, -0.9034, -0.5656), (-0.1746, -0.6026, 0.9466), (-0.1057, -0.7269, 0.8394), (-0.2121, -0.7479, 0.5574), (0.2587, 0.2381, -0.64), (-0.2506, -0.1894, -0.8993), (0.1397, -0.2184, -0.8758), (-0.2419, -0.3984, -0.8442), (0.1178, -0.2662, -0.8674)], [], [(18, 24, 74), (23, 26, 24), (18, 74, 19), (74, 27, 75), (28, 29, 64), (31, 16, 32), (50, 36, 35), (38, 39, 37), (75, 37, 71), (20, 62, 70), (11, 42, 10), (43, 44, 3), (44, 45, 3), (44, 46, 45), (79, 54, 60), (17, 61, 59), (79, 60, 61), (65, 4, 66), (4, 67, 66), (19, 68, 18), (68, 19, 69), (19, 70, 69), (73, 72, 71), (74, 75, 72), (83, 73, 82), (13, 82, 71), (0, 76, 22), (22, 76, 21), (76, 77, 65), (77, 23, 65), (79, 17, 81), (17, 83, 81), (80, 83, 82), (24, 26, 74), (25, 23, 24), (74, 26, 27), (41, 28, 64), (30, 31, 32), (33, 22, 21), (35, 34, 50), (13, 71, 37), (26, 38, 37), (7, 8, 12), (8, 9, 42), (7, 30, 8), (80, 13, 43), (45, 46, 35), (5, 1, 6), (56, 12, 57), (31, 30, 7), (7, 12, 56), (10, 28, 11), (17, 79, 61), (20, 59, 62), (59, 61, 63), (62, 59, 63), (62, 63, 64), (41, 64, 63, 61, 60, 40, 5, 6), (66, 67, 9), (9, 10, 42), (82, 73, 71), (71, 72, 75), (79, 81, 80), (81, 83, 80), (68, 69, 4, 65, 23, 25, 24, 18), (77, 76, 0, 47, 50, 34, 2, 78, 23), (52, 14, 1, 5, 54, 79, 80, 43, 3, 45), (11, 12, 8, 42), (51, 36, 50, 47, 48, 49), (0, 22, 33, 32, 16, 55, 56, 57, 15, 1, 14, 52, 53, 36, 51, 49, 48, 47), (53, 52, 45, 35, 36), (15, 57, 12, 11, 58, 6, 1), (19, 74, 72, 73, 20, 70), (21, 76, 65, 66, 9, 8, 30, 32, 33), (43, 13, 37, 39, 46, 44), (60, 54, 5, 40), (2, 34, 35, 46, 39, 38, 26, 23, 78), (31, 7, 56, 55), (55, 16, 31), (58, 11, 28, 41, 6), (29, 70, 62, 64), (75, 27, 26, 37), (69, 70, 29, 28, 10, 9, 67, 4), (13, 80, 82), (83, 17, 59, 20, 73)])
_uv = me_cube_012.uv_layers.new(name='UVMap')
_uv.uv.foreach_set('vector', [0.4849, 0.8212, 0.4955, 0.8682, 0.4575, 0.8753, 0.556, 0.8726, 0.4758, 0.8789, 0.4955, 0.8682, 0.4849, 0.8212, 0.4575, 0.8753, 0.474, 0.7568, 0.4575, 0.8753, 0.4522, 0.8828, 0.2789, 0.7719, 0.492, 0.5598, 0.4505, 0.6295, 0.4197, 0.5842, 0.7189, 0.5618, 0.7383, 0.5848, 0.7411, 0.6175, 0.557, 0.09393, 0.5555, 0.1257, 0.4766, 0.09295, 0.1755, 0.728, 0.1587, 0.6984, 0.1748, 0.7083, 0.2789, 0.7719, 0.1748, 0.7083, 0.1989, 0.7133, 0.3534, 0.6865, 0.3672, 0.6871, 0.3663, 0.6964, 0.6687, 0.5264, 0.6554, 0.5542, 0.6327, 0.5588, 0.1696, 0.6421, 0.1468, 0.6338, 0.163, 0.5946, 0.1468, 0.6338, 0.1374, 0.5836, 0.163, 0.5946, 0.1468, 0.6338, 0.1367, 0.656, 0.1374, 0.5836, 0.2949, 0.5846, 0.2953, 0.5536, 0.3337, 0.5635, 0.3064, 0.6427, 0.3565, 0.6187, 0.363, 0.6254, 0.2949, 0.5846, 0.3337, 0.5635, 0.3565, 0.6187, 0.685, 0.7065, 0.6708, 0.7099, 0.6557, 0.6344, 0.6708, 0.7099, 0.6372, 0.6685, 0.6557, 0.6344, 0.474, 0.7568, 0.4859, 0.789, 0.4849, 0.8212, 0.4859, 0.789, 0.474, 0.7568, 0.5334, 0.7572, 0.474, 0.7568, 0.4412, 0.7202, 0.5334, 0.7572, 0.2388, 0.6981, 0.2221, 0.7223, 0.1989, 0.7133, 0.4176, 0.8484, 0.2789, 0.7719, 0.2221, 0.7223, 0.2681, 0.6537, 0.2388, 0.6981, 0.2209, 0.6763, 0.1951, 0.6506, 0.2209, 0.6763, 0.1989, 0.7133, 0.8195, 0.6872, 0.7758, 0.6978, 0.7785, 0.6875, 0.7785, 0.6875, 0.7758, 0.6978, 0.7501, 0.6818, 0.7758, 0.6978, 0.7653, 0.7112, 0.685, 0.7065, 0.7653, 0.7112, 0.7529, 0.7339, 0.685, 0.7065, 0.2949, 0.5846, 0.3064, 0.6427, 0.2718, 0.6462, 0.3064, 0.6427, 0.2681, 0.6537, 0.2718, 0.6462, 0.2169, 0.6451, 0.2681, 0.6537, 0.2209, 0.6763, 0.4955, 0.8682, 0.4758, 0.8789, 0.4575, 0.8753, 0.5453, 0.8656, 0.556, 0.8726, 0.4955, 0.8682, 0.4575, 0.8753, 0.4758, 0.8789, 0.4522, 0.8828, 0.3705, 0.5524, 0.492, 0.5598, 0.4197, 0.5842, 0.6744, 0.5647, 0.7189, 0.5618, 0.7411, 0.6175, 0.7562, 0.6522, 0.7785, 0.6875, 0.7501, 0.6818, 0.4766, 0.09295, 0.5285, 0.08616, 0.557, 0.09393, 0.1951, 0.6506, 0.1989, 0.7133, 0.1748, 0.7083, 0.1923, 0.7358, 0.1755, 0.728, 0.1748, 0.7083, 0.6802, 0.5468, 0.6711, 0.5508, 0.6811, 0.5341, 0.6711, 0.5508, 0.6553, 0.5629, 0.6554, 0.5542, 0.6802, 0.5468, 0.6744, 0.5647, 0.6711, 0.5508, 0.2169, 0.6451, 0.1951, 0.6506, 0.1696, 0.6421, 0.1374, 0.5836, 0.1367, 0.656, 0.1296, 0.6519, 0.2761, 0.5378, 0.2445, 0.5144, 0.3429, 0.5351, 0.7481, 0.5359, 0.6811, 0.5341, 0.7687, 0.5136, 0.7189, 0.5618, 0.6744, 0.5647, 0.6802, 0.5468, 0.6802, 0.5468, 0.6811, 0.5341, 0.7481, 0.5359, 0.5742, 0.5459, 0.492, 0.5598, 0.5476, 0.4966, 0.3064, 0.6427, 0.2949, 0.5846, 0.3565, 0.6187, 0.3739, 0.6865, 0.363, 0.6254, 0.3966, 0.6523, 0.363, 0.6254, 0.3565, 0.6187, 0.3859, 0.6064, 0.3966, 0.6523, 0.363, 0.6254, 0.3859, 0.6064, 0.3966, 0.6523, 0.3859, 0.6064, 0.4197, 0.5842, 0.3705, 0.5524, 0.4197, 0.5842, 0.3859, 0.6064, 0.3565, 0.6187, 0.3337, 0.5635, 0.3242, 0.5464, 0.2761, 0.5378, 0.3429, 0.5351, 0.6557, 0.6344, 0.6372, 0.6685, 0.6315, 0.5966, 0.6315, 0.5966, 0.5742, 0.5459, 0.6132, 0.5574, 0.2209, 0.6763, 0.2388, 0.6981, 0.1989, 0.7133, 0.1989, 0.7133, 0.2221, 0.7223, 0.2789, 0.7719, 0.2949, 0.5846, 0.2718, 0.6462, 0.2169, 0.6451, 0.2718, 0.6462, 0.2681, 0.6537, 0.2169, 0.6451, 0.4859, 0.789, 0.5334, 0.7572, 0.6708, 0.7099, 0.685, 0.7065, 0.7529, 0.7339, 0.5453, 0.8656, 0.4955, 0.8682, 0.4849, 0.8212, 0.7653, 0.7112, 0.7758, 0.6978, 0.8195, 0.6872, 0.8404, 0.6733, 0.8638, 0.6603, 0.8727, 0.6641, 0.593, 0.9183, 0.7824, 0.7334, 0.7529, 0.7339, 0.4594, 0.255, 0.1791, 0.5204, 0.2445, 0.5144, 0.2761, 0.5378, 0.2953, 0.5536, 0.2949, 0.5846, 0.2169, 0.6451, 0.1696, 0.6421, 0.163, 0.5946, 0.2384, 0.4257, 0.6687, 0.5264, 0.6811, 0.5341, 0.6711, 0.5508, 0.6554, 0.5542, 0.8578, 0.5995, 0.8722, 0.6266, 0.8638, 0.6603, 0.8404, 0.6733, 0.8342, 0.6336, 0.8383, 0.6009, 0.8195, 0.6872, 0.7785, 0.6875, 0.7562, 0.6522, 0.7411, 0.6175, 0.7383, 0.5848, 0.7316, 0.5572, 0.7481, 0.5359, 0.7687, 0.5136, 0.4777, 0.3196, 0.437, 0.3453, 0.4455, 0.291, 0.4594, 0.255, 0.5054, 0.248, 0.5555, 0.1257, 0.8578, 0.5995, 0.8383, 0.6009, 0.8342, 0.6336, 0.8404, 0.6733, 0.5054, 0.248, 0.4594, 0.255, 0.2384, 0.4257, 0.4766, 0.09295, 0.5555, 0.1257, 0.4777, 0.3196, 0.7687, 0.5136, 0.5619, 0.446, 0.5476, 0.4966, 0.4843, 0.4948, 0.4379, 0.4994, 0.4388, 0.3749, 0.474, 0.7568, 0.4176, 0.8484, 0.2221, 0.7223, 0.2388, 0.6981, 0.3534, 0.6865, 0.4412, 0.7202, 0.7501, 0.6818, 0.7758, 0.6978, 0.685, 0.7065, 0.6557, 0.6344, 0.6315, 0.5966, 0.6471, 0.5645, 0.6744, 0.5647, 0.7411, 0.6175, 0.7562, 0.6522, 0.1696, 0.6421, 0.1951, 0.6506, 0.1748, 0.7083, 0.1587, 0.6984, 0.4458, 0.07059, 0.1468, 0.6338, 0.3337, 0.5635, 0.2953, 0.5536, 0.2761, 0.5378, 0.3242, 0.5464, 0.593, 0.9183, 0.5285, 0.08616, 0.4766, 0.09295, 0.4458, 0.07059, 0.1587, 0.6984, 0.4549, 0.9445, 0.4758, 0.8789, 0.556, 0.8726, 0.5933, 0.862, 0.7189, 0.5618, 0.6802, 0.5468, 0.7481, 0.5359, 0.7316, 0.5572, 0.7316, 0.5572, 0.7383, 0.5848, 0.7189, 0.5618, 0.4843, 0.4948, 0.5476, 0.4966, 0.492, 0.5598, 0.4245, 0.5361, 0.4379, 0.4994, 0.4505, 0.6295, 0.4412, 0.7202, 0.3966, 0.6523, 0.4197, 0.5842, 0.2789, 0.7719, 0.4522, 0.8828, 0.1923, 0.7358, 0.1748, 0.7083, 0.5334, 0.7572, 0.4412, 0.7202, 0.4505, 0.6295, 0.492, 0.5598, 0.5742, 0.5459, 0.6315, 0.5966, 0.6372, 0.6685, 0.6708, 0.7099, 0.1951, 0.6506, 0.2169, 0.6451, 0.2209, 0.6763, 0.2681, 0.6537, 0.3064, 0.6427, 0.363, 0.6254, 0.3739, 0.6865, 0.2388, 0.6981])
me_cube_012.materials.append(mat_stone)
me_cube_012.use_remesh_fix_poles = True
me_cube_012.use_remesh_preserve_attributes = False
me_cube_012.use_mirror_vertex_groups = False
me_cube_012.update()

# ---- objects
ob_water = bpy.data.objects.new('Water', me_cube_001)
ob_rock4 = bpy.data.objects.new('Rock4', me_cube_003)
ob_rock6 = bpy.data.objects.new('Rock6', me_cube_006)
ob_cattail = bpy.data.objects.new('Cattail', me_cylinder)
ob_cattail_001 = bpy.data.objects.new('Cattail.001', me_cylinder_001)
ob_cattail_002 = bpy.data.objects.new('Cattail.002', me_cylinder_002)
ob_cattail_003 = bpy.data.objects.new('Cattail.003', me_cylinder_003)
ob_cattail_004 = bpy.data.objects.new('Cattail.004', me_cylinder_004)
ob_cattail_005 = bpy.data.objects.new('Cattail.005', me_cylinder_005)
ob_cattail_006 = bpy.data.objects.new('Cattail.006', me_cylinder_006)
ob_cattail_007 = bpy.data.objects.new('Cattail.007', me_cylinder_007)
ob_cattail_008 = bpy.data.objects.new('Cattail.008', me_cylinder_008)
ob_cattail_009 = bpy.data.objects.new('Cattail.009', me_cylinder_009)
ob_cattail_010 = bpy.data.objects.new('Cattail.010', me_cylinder_010)
ob_cattail_011 = bpy.data.objects.new('Cattail.011', me_cylinder_011)
ob_rock4_001 = bpy.data.objects.new('Rock4.001', me_cube_012)

# ---- transforms, parenting, visibility, modifiers, constraints
ob_water.location = (-0.6731, 0.8201, -0.5047)
ob_water.scale = (5.208, 4.138, 0.3503)
ob_water.lineart.crease_threshold = 0.0
ob_rock4.location = (-4.0, -2.0, 0.0)
ob_rock4.rotation_euler = (-0.7498, -0.0, 0.0)
ob_rock4.scale = (1.125, -2.804, 1.095)
ob_rock4.lineart.crease_threshold = 0.0
ob_rock6.location = (-2.049, 2.228, -1.338)
ob_rock6.scale = (1.558, 1.558, 3.114)
ob_rock6.lineart.crease_threshold = 0.0
ob_cattail.location = (0.5087, 3.073, 0.9702)
ob_cattail.scale = (0.03463, 0.03463, 1.708)
ob_cattail.lineart.crease_threshold = 0.0
ob_cattail_001.parent = ob_cattail
ob_cattail_001.matrix_parent_inverse = Matrix(((28.88, -0.0, 0.0, -0.0), (-0.0, 28.88, -0.0, 0.0), (0.0, -0.0, 0.5856, -0.5681), (-0.0, 0.0, -0.0, 1.0)))
ob_cattail_001.location = (0.0, 0.0, 0.9702)
ob_cattail_001.scale = (0.03463, 0.03463, 1.708)
ob_cattail_001.lineart.crease_threshold = 0.0
ob_cattail_002.parent = ob_cattail
ob_cattail_002.matrix_parent_inverse = Matrix(((28.88, -0.0, 0.0, -0.0), (-0.0, 28.88, -0.0, 0.0), (0.0, -0.0, 0.5856, -0.5681), (-0.0, 0.0, -0.0, 1.0)))
ob_cattail_002.location = (0.0, 0.0, 0.9702)
ob_cattail_002.scale = (0.03463, 0.03463, 1.708)
ob_cattail_002.lineart.crease_threshold = 0.0
ob_cattail_003.parent = ob_cattail
ob_cattail_003.matrix_parent_inverse = Matrix(((28.88, -0.0, 0.0, -0.0), (-0.0, 28.88, -0.0, 0.0), (0.0, -0.0, 0.5856, -0.5681), (-0.0, 0.0, -0.0, 1.0)))
ob_cattail_003.location = (0.0, 0.0, 0.9702)
ob_cattail_003.scale = (0.03463, 0.03463, 1.708)
ob_cattail_003.lineart.crease_threshold = 0.0
ob_cattail_004.location = (0.8203, 3.087, 0.7383)
ob_cattail_004.rotation_euler = (0.0, -0.0, 15.71)
ob_cattail_004.scale = (0.02101, 0.02101, 1.036)
ob_cattail_004.lineart.crease_threshold = 0.0
ob_cattail_005.parent = ob_cattail_004
ob_cattail_005.matrix_parent_inverse = Matrix(((28.88, -0.0, 0.0, -0.0), (-0.0, 28.88, -0.0, 0.0), (0.0, -0.0, 0.5856, -0.5681), (-0.0, 0.0, -0.0, 1.0)))
ob_cattail_005.location = (0.0, 0.0, -0.3783)
ob_cattail_005.scale = (0.03463, 0.03463, 2.256)
ob_cattail_005.lineart.crease_threshold = 0.0
ob_cattail_006.parent = ob_cattail_004
ob_cattail_006.matrix_parent_inverse = Matrix(((28.88, -0.0, 0.0, -0.0), (-0.0, 28.88, -0.0, 0.0), (0.0, -0.0, 0.5856, -0.5681), (-0.0, 0.0, -0.0, 1.0)))
ob_cattail_006.location = (0.0, 0.0, 0.9702)
ob_cattail_006.scale = (0.03463, 0.03463, 1.708)
ob_cattail_006.lineart.crease_threshold = 0.0
ob_cattail_007.parent = ob_cattail_004
ob_cattail_007.matrix_parent_inverse = Matrix(((28.88, -0.0, 0.0, -0.0), (-0.0, 28.88, -0.0, 0.0), (0.0, -0.0, 0.5856, -0.5681), (-0.0, 0.0, -0.0, 1.0)))
ob_cattail_007.location = (0.0, 0.0, 0.9702)
ob_cattail_007.scale = (0.03463, 0.03463, 1.708)
ob_cattail_007.lineart.crease_threshold = 0.0
ob_cattail_008.location = (0.1109, 2.809, 0.9702)
ob_cattail_008.scale = (0.02793, 0.02793, 1.377)
ob_cattail_008.lineart.crease_threshold = 0.0
ob_cattail_009.parent = ob_cattail_008
ob_cattail_009.matrix_parent_inverse = Matrix(((28.88, -0.0, 0.0, -0.0), (-0.0, 28.88, -0.0, 0.0), (0.0, -0.0, 0.5856, -0.5681), (-0.0, 0.0, -0.0, 1.0)))
ob_cattail_009.location = (0.0, 0.0, 0.9702)
ob_cattail_009.scale = (0.03463, 0.03463, 1.708)
ob_cattail_009.lineart.crease_threshold = 0.0
ob_cattail_010.parent = ob_cattail_008
ob_cattail_010.matrix_parent_inverse = Matrix(((28.88, -0.0, 0.0, -0.0), (-0.0, 28.88, -0.0, 0.0), (0.0, -0.0, 0.5856, -0.5681), (-0.0, 0.0, -0.0, 1.0)))
ob_cattail_010.location = (0.0, 0.0, 0.9702)
ob_cattail_010.scale = (0.03463, 0.03463, 1.708)
ob_cattail_010.lineart.crease_threshold = 0.0
ob_cattail_011.parent = ob_cattail_008
ob_cattail_011.matrix_parent_inverse = Matrix(((28.88, -0.0, 0.0, -0.0), (-0.0, 28.88, -0.0, 0.0), (0.0, -0.0, 0.5856, -0.5681), (-0.0, 0.0, -0.0, 1.0)))
ob_cattail_011.location = (0.0, 0.0, 0.9702)
ob_cattail_011.scale = (0.03463, 0.03463, 1.708)
ob_cattail_011.lineart.crease_threshold = 0.0
ob_rock4_001.location = (2.916, 2.727, 0.4386)
ob_rock4_001.rotation_euler = (-0.7498, -0.0, 0.0)
ob_rock4_001.scale = (0.3394, -0.8455, 0.3303)
ob_rock4_001.lineart.crease_threshold = 0.0

# ---- collection membership
col_collection.objects.link(ob_water)
col_collection.objects.link(ob_rock4)
col_collection.objects.link(ob_rock6)
col_collection.objects.link(ob_cattail)
col_collection.objects.link(ob_cattail_001)
col_collection.objects.link(ob_cattail_002)
col_collection.objects.link(ob_cattail_003)
col_collection.objects.link(ob_cattail_004)
col_collection.objects.link(ob_cattail_005)
col_collection.objects.link(ob_cattail_006)
col_collection.objects.link(ob_cattail_007)
col_collection.objects.link(ob_cattail_008)
col_collection.objects.link(ob_cattail_009)
col_collection.objects.link(ob_cattail_010)
col_collection.objects.link(ob_cattail_011)
col_collection.objects.link(ob_rock4_001)

# ---- scene / render settings (as saved in the file)
scene.frame_start = 1; scene.frame_end = 250; scene.frame_set(1)
scene.render.engine = 'BLENDER_EEVEE_NEXT'
scene.cycles.use_denoising = False
scene.cycles.samples = 128
scene.cycles.sampling_pattern = 'TABULATED_SOBOL'
scene.cycles.use_adaptive_sampling = False
scene.cycles.use_light_tree = False
scene.view_settings.view_transform = 'Filmic'
bpy.context.view_layer.update()

# ---- added for rendering (the .blend has no active camera and no usable light): camera, sun
cam_auto = bpy.data.cameras.new('AutoCamera')
cam_auto.lens = 50.0
cam_auto.sensor_width = 36.0
cam_auto.clip_end = 1000.0
ob_auto_camera = bpy.data.objects.new('AutoCamera', cam_auto)
scene.collection.objects.link(ob_auto_camera)
ob_auto_camera.location = (14.0114, -17.0109, 11.3927)
ob_auto_camera.rotation_euler = (1.09748, -7.21219e-08, 0.694738)
scene.camera = ob_auto_camera
light_auto_sun = bpy.data.lights.new('AutoSun', 'SUN')
light_auto_sun.energy = 3.0
light_auto_sun.angle = 0.0523599
ob_auto_sun = bpy.data.objects.new('AutoSun', light_auto_sun)
scene.collection.objects.link(ob_auto_sun)
ob_auto_sun.rotation_euler = (0.872665, 0.174533, 0.523599)
bpy.context.view_layer.update()
